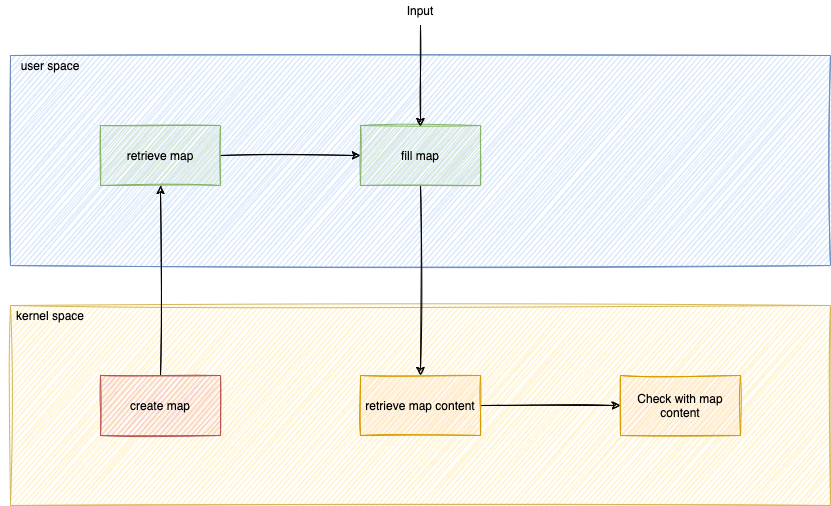

The diagram above was exported from draw.io. Its source (the exported page's mxGraphModel, read from the mxfile embedded in the PNG):
<mxGraphModel dx="1384" dy="852" grid="1" gridSize="10" guides="1" tooltips="1" connect="1" arrows="1" fold="1" page="1" pageScale="1" pageWidth="827" pageHeight="1169" math="0" shadow="0">
  <root>
    <mxCell id="0" />
    <mxCell id="1" parent="0" />
    <mxCell id="2" value="" style="whiteSpace=wrap;html=1;fillColor=#fff2cc;strokeColor=#d6b656;sketch=1;" vertex="1" parent="1">
      <mxGeometry x="150" y="310" width="820" height="200" as="geometry" />
    </mxCell>
    <mxCell id="3" value="kernel space" style="text;html=1;strokeColor=none;fillColor=none;align=center;verticalAlign=middle;whiteSpace=wrap;sketch=1;" vertex="1" parent="1">
      <mxGeometry x="140" y="310" width="100" height="20" as="geometry" />
    </mxCell>
    <mxCell id="4" value="" style="whiteSpace=wrap;html=1;fillColor=#dae8fc;strokeColor=#6c8ebf;sketch=1;" vertex="1" parent="1">
      <mxGeometry x="150" y="60" width="820" height="210" as="geometry" />
    </mxCell>
    <mxCell id="5" value="user space" style="text;html=1;strokeColor=none;fillColor=none;align=center;verticalAlign=middle;whiteSpace=wrap;sketch=1;" vertex="1" parent="1">
      <mxGeometry x="140" y="60" width="100" height="20" as="geometry" />
    </mxCell>
    <mxCell id="6" style="edgeStyle=orthogonalEdgeStyle;orthogonalLoop=1;jettySize=auto;html=1;entryX=0.5;entryY=1;entryDx=0;entryDy=0;sketch=1;" edge="1" source="7" target="9" parent="1">
      <mxGeometry relative="1" as="geometry" />
    </mxCell>
    <mxCell id="7" value="create map" style="whiteSpace=wrap;html=1;fillColor=#f8cecc;strokeColor=#b85450;sketch=1;" vertex="1" parent="1">
      <mxGeometry x="240" y="380" width="120" height="60" as="geometry" />
    </mxCell>
    <mxCell id="8" style="edgeStyle=orthogonalEdgeStyle;orthogonalLoop=1;jettySize=auto;html=1;entryX=0;entryY=0.5;entryDx=0;entryDy=0;sketch=1;" edge="1" source="9" target="11" parent="1">
      <mxGeometry relative="1" as="geometry" />
    </mxCell>
    <mxCell id="9" value="retrieve map" style="whiteSpace=wrap;html=1;fillColor=#d5e8d4;strokeColor=#82b366;sketch=1;" vertex="1" parent="1">
      <mxGeometry x="240" y="130" width="120" height="60" as="geometry" />
    </mxCell>
    <mxCell id="10" style="edgeStyle=orthogonalEdgeStyle;orthogonalLoop=1;jettySize=auto;html=1;entryX=0.5;entryY=0;entryDx=0;entryDy=0;sketch=1;" edge="1" source="11" target="15" parent="1">
      <mxGeometry relative="1" as="geometry" />
    </mxCell>
    <mxCell id="11" value="fill map" style="whiteSpace=wrap;html=1;fillColor=#d5e8d4;strokeColor=#82b366;sketch=1;" vertex="1" parent="1">
      <mxGeometry x="500" y="130" width="120" height="60" as="geometry" />
    </mxCell>
    <mxCell id="12" style="edgeStyle=orthogonalEdgeStyle;orthogonalLoop=1;jettySize=auto;html=1;entryX=0.667;entryY=0.017;entryDx=0;entryDy=0;entryPerimeter=0;sketch=1;" edge="1" parent="1">
      <mxGeometry relative="1" as="geometry">
        <mxPoint x="560.04" y="131.01999999999998" as="targetPoint" />
        <mxPoint x="560" y="30" as="sourcePoint" />
      </mxGeometry>
    </mxCell>
    <mxCell id="13" value="Input" style="text;html=1;strokeColor=none;fillColor=none;align=center;verticalAlign=middle;whiteSpace=wrap;sketch=1;" vertex="1" parent="1">
      <mxGeometry x="540" y="5" width="40" height="20" as="geometry" />
    </mxCell>
    <mxCell id="14" style="edgeStyle=orthogonalEdgeStyle;orthogonalLoop=1;jettySize=auto;html=1;sketch=1;" edge="1" source="15" target="16" parent="1">
      <mxGeometry relative="1" as="geometry" />
    </mxCell>
    <mxCell id="15" value="retrieve map content" style="whiteSpace=wrap;html=1;fillColor=#ffe6cc;strokeColor=#d79b00;sketch=1;" vertex="1" parent="1">
      <mxGeometry x="500" y="380" width="120" height="60" as="geometry" />
    </mxCell>
    <mxCell id="16" value="Check with map content" style="whiteSpace=wrap;html=1;fillColor=#ffe6cc;strokeColor=#d79b00;sketch=1;" vertex="1" parent="1">
      <mxGeometry x="760" y="380" width="120" height="60" as="geometry" />
    </mxCell>
  </root>
</mxGraphModel>